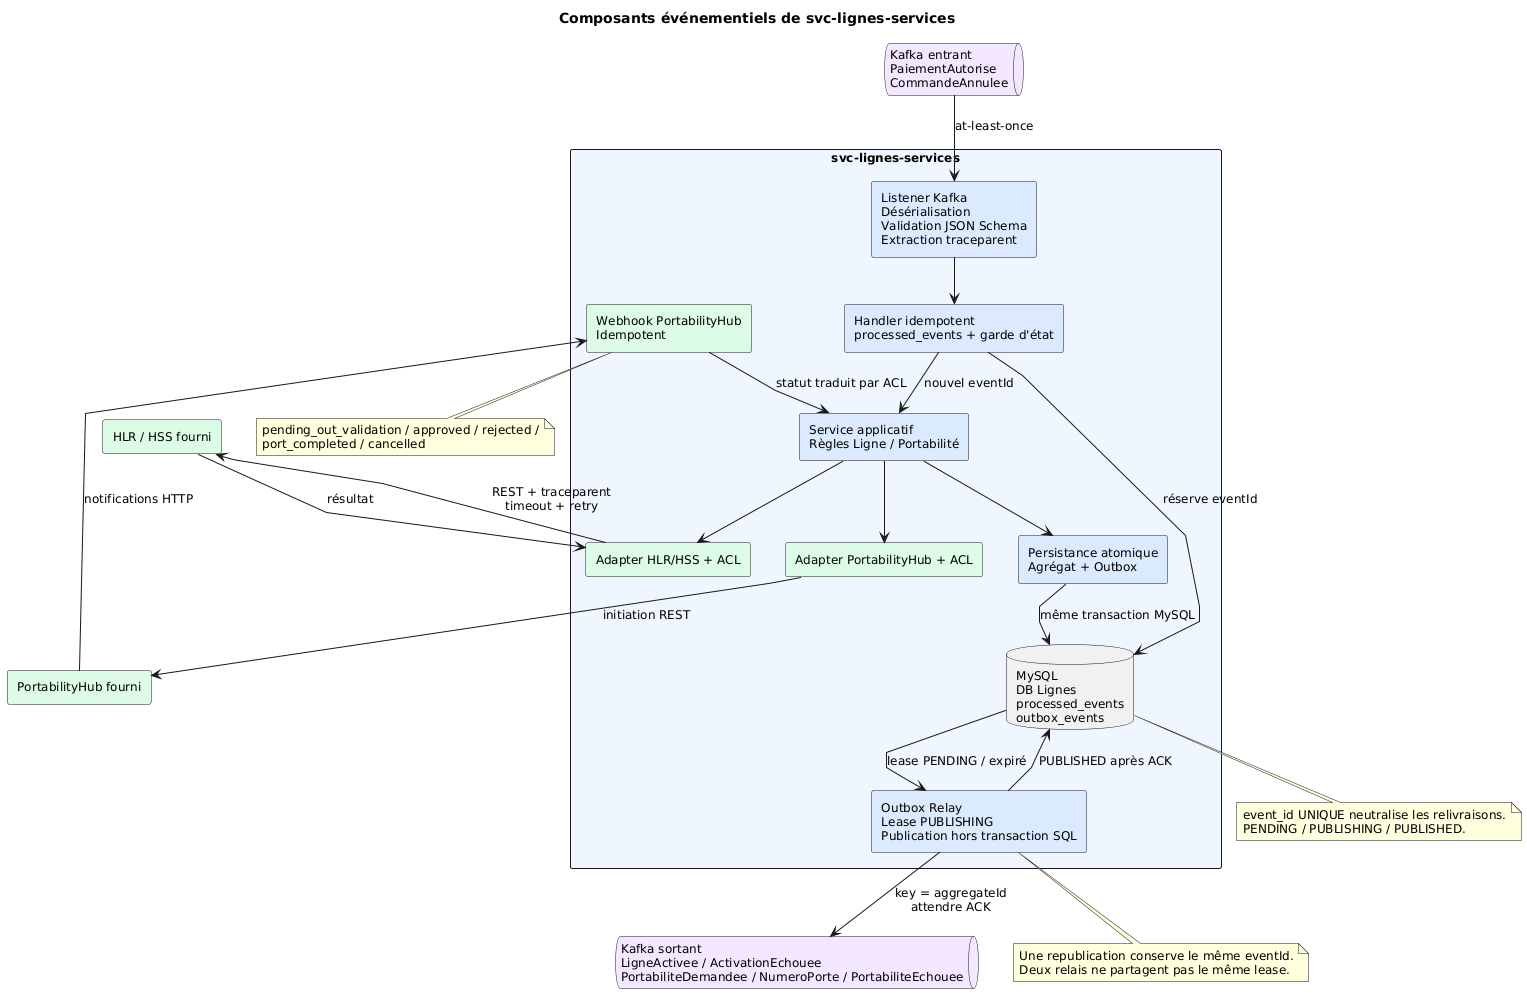

The diagram above was rendered by PlantUML. Its source (embedded in the PNG):
@startuml
title Composants événementiels de svc-lignes-services
top to bottom direction
skinparam shadowing false
skinparam linetype polyline
skinparam packageStyle rectangle
skinparam defaultFontName Arial
skinparam defaultFontSize 12
skinparam nodesep 35
skinparam ranksep 45

queue "Kafka entrant\nPaiementAutorise\nCommandeAnnulee" as KafkaIn #F3E8FF
queue "Kafka sortant\nLigneActivee / ActivationEchouee\nPortabiliteDemandee / NumeroPorte / PortabiliteEchouee" as KafkaOut #F3E8FF

rectangle "svc-lignes-services" as Service #EFF6FF {
  rectangle "Listener Kafka\nDésérialisation\nValidation JSON Schema\nExtraction traceparent" as Listener #DBEAFE
  rectangle "Handler idempotent\nprocessed_events + garde d'état" as Handler #DBEAFE
  rectangle "Service applicatif\nRègles Ligne / Portabilité" as App #DBEAFE
  rectangle "Persistance atomique\nAgrégat + Outbox" as Persistence #DBEAFE
  database "MySQL\nDB Lignes\nprocessed_events\noutbox_events" as DB
  rectangle "Outbox Relay\nLease PUBLISHING\nPublication hors transaction SQL" as Relay #DBEAFE
  rectangle "Adapter HLR/HSS + ACL" as HLRAdapter #DCFCE7
  rectangle "Adapter PortabilityHub + ACL" as HubAdapter #DCFCE7
  rectangle "Webhook PortabilityHub\nIdempotent" as Webhook #DCFCE7
}

rectangle "HLR / HSS fourni" as HLR #DCFCE7
rectangle "PortabilityHub fourni" as Hub #DCFCE7

KafkaIn --> Listener : at-least-once
Listener --> Handler
Handler --> App : nouvel eventId
Handler --> DB : réserve eventId
App --> Persistence
Persistence --> DB : même transaction MySQL
DB --> Relay : lease PENDING / expiré
Relay --> KafkaOut : key = aggregateId\nattendre ACK
Relay --> DB : PUBLISHED après ACK

App --> HLRAdapter
HLRAdapter --> HLR : REST + traceparent\ntimeout + retry
HLR --> HLRAdapter : résultat

App --> HubAdapter
HubAdapter --> Hub : initiation REST
Hub --> Webhook : notifications HTTP
Webhook --> App : statut traduit par ACL

note bottom of DB
event_id UNIQUE neutralise les relivraisons.
PENDING / PUBLISHING / PUBLISHED.
end note

note bottom of Relay
Une republication conserve le même eventId.
Deux relais ne partagent pas le même lease.
end note

note bottom of Webhook
pending_out_validation / approved / rejected /
port_completed / cancelled
end note
@enduml